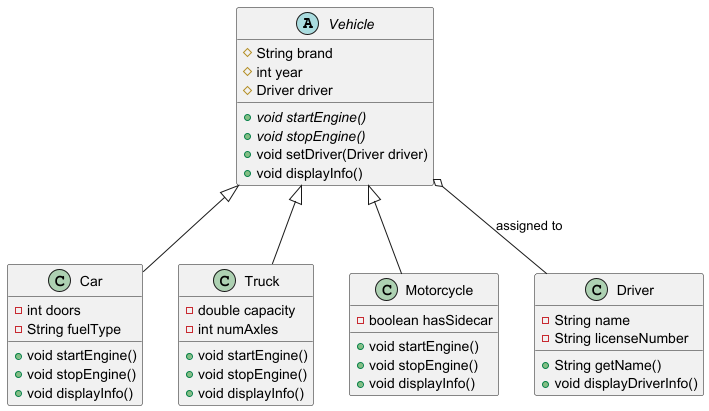

The diagram above was rendered by PlantUML. Its source (embedded in the PNG):
@startuml

abstract class Vehicle {
    # String brand
    # int year
    # Driver driver
    + {abstract} void startEngine()
    + {abstract} void stopEngine()
    + void setDriver(Driver driver)
    + void displayInfo()
}

class Car {
    - int doors
    - String fuelType
    + void startEngine()
    + void stopEngine()
    + void displayInfo()
}

class Truck {
    - double capacity
    - int numAxles
    + void startEngine()
    + void stopEngine()
    + void displayInfo()
}

class Motorcycle {
    - boolean hasSidecar
    + void startEngine()
    + void stopEngine()
    + void displayInfo()
}

class Driver {
    - String name
    - String licenseNumber
    + String getName()
    + void displayDriverInfo()
}

' Relationships
Vehicle <|-- Car
Vehicle <|-- Truck
Vehicle <|-- Motorcycle
Vehicle o-- Driver : assigned to

@enduml